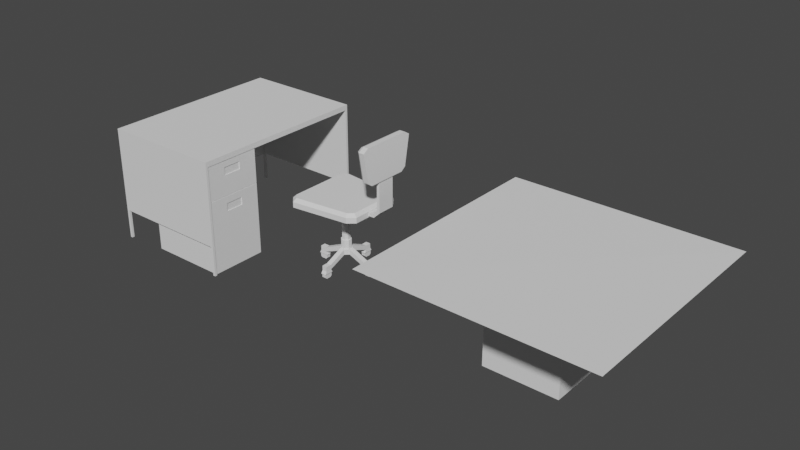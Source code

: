 # Source: DeskAndChair_1.blend  (saved by Blender 2.82.7; exported with 4.5.12 LTS)
import bpy
from mathutils import Matrix  # noqa: F401  (used for matrix-valued properties, if any)

bpy.ops.wm.read_factory_settings(use_empty=True)
scene = bpy.context.scene
scene.name = 'Scene'

# ---- collections
col_collection = bpy.data.collections.new('Collection'); scene.collection.children.link(col_collection)

# ---- world
world_world = bpy.data.worlds.new('World'); scene.world = world_world
world_world.use_nodes = True; world_world.node_tree.nodes.clear()
_N = world_world.node_tree.nodes; _L = world_world.node_tree.links
n0 = _N.new('ShaderNodeOutputWorld'); n0.name = 'World Output'; n0.location = (300, 300)
n1 = _N.new('ShaderNodeBackground'); n1.name = 'Background'; n1.location = (10, 300)
n1.inputs[0].default_value = (0.05088, 0.05088, 0.05088, 1.0)
_L.new(n1.outputs[0], n0.inputs[0])
n0.is_active_output = True
world_world.color = (0.05088, 0.05088, 0.05088)
world_world.use_sun_shadow = False
world_world.sun_shadow_jitter_overblur = 0.0

# ---- meshes
me_cube_001 = bpy.data.meshes.new('Cube.001')
me_cube_001.from_pydata([(-0.1017, -0.5102, 0.6207), (-0.1017, -0.19, 0.6207), (0.347, -0.4011, 0.5822), (0.347, -0.299, 0.5822), (0.3435, -0.1925, 0.421), (-0.1017, -0.5102, 0.4226), (-0.1017, -0.19, 0.4226), (0.347, -0.299, 0.538), (0.347, -0.4011, 0.538), (0.347, -0.19, 0.6207), (0.347, -0.5102, 0.6207), (0.347, -0.19, 0.4226), (0.347, -0.5102, 0.4226), (0.3431, -0.3004, 0.5816), (0.3431, -0.3997, 0.5816), (0.3431, -0.3004, 0.5386), (0.3431, -0.3997, 0.5386), (-0.1017, -0.19, 0.004874), (-0.1017, -0.5102, 0.004874), (0.347, -0.299, 0.3348), (0.347, -0.4011, 0.3348), (-0.09814, -0.5076, 0.421), (0.3435, -0.5076, 0.421), (-0.09814, -0.1925, 0.421), (-0.1017, -0.19, 0.4193), (-0.1017, -0.5102, 0.4193), (0.347, -0.4011, 0.379), (0.347, -0.299, 0.379), (0.347, -0.5102, 0.004874), (0.347, -0.19, 0.004874), (0.347, -0.5102, 0.4193), (0.347, -0.19, 0.4193), (0.3431, -0.3997, 0.3354), (0.3431, -0.3004, 0.3354), (0.3431, -0.3997, 0.3784), (0.3431, -0.3004, 0.3784), (-0.3365, -0.5103, 0.6208), (0.3502, -0.5103, 0.6208), (-0.3366, -0.5104, 0.6508), (0.3502, -0.5104, 0.6508), (-0.3502, -0.524, 0.6208), (0.3502, -0.524, 0.6208), (-0.3502, -0.524, 0.6508), (0.3502, -0.524, 0.6508), (-0.3502, -0.524, 0.1692), (0.3502, -0.524, 0.1692), (-0.3365, -0.5103, 0.1692), (0.3502, -0.5103, 0.1692), (0.3362, -0.524, 0.6208), (0.3362, -0.524, 0.6508), (0.3364, -0.5103, 0.6208), (0.3364, -0.5104, 0.6508), (0.3362, -0.524, 0.1692), (0.3364, -0.5103, 0.1692), (-0.3365, -0.524, 0.1692), (-0.3365, -0.524, 0.6208), (-0.3365, -0.524, 0.6508), (-0.3502, -0.5103, 0.1692), (-0.3502, -0.5103, 0.6508), (-0.3502, -0.5103, 0.6208), (-0.3502, -0.5103, -9.96e-05), (-0.3502, -0.524, -9.96e-05), (0.3362, -0.524, -9.96e-05), (0.3502, -0.524, -9.96e-05), (0.3364, -0.5103, -9.96e-05), (0.3502, -0.5103, -9.96e-05), (-0.3365, -0.524, -9.96e-05), (-0.3365, -0.5103, -9.96e-05), (-0.3365, 0.5103, 0.6208), (0.3502, 0.5103, 0.6208), (-0.3366, 0.5104, 0.6508), (0.3502, 0.5104, 0.6508), (-0.3502, 0.524, 0.6208), (0.3502, 0.524, 0.6208), (-0.3502, 0.524, 0.6508), (0.3502, 0.524, 0.6508), (-0.3502, 0.524, 0.1692), (0.3502, 0.524, 0.1692), (-0.3365, 0.5103, 0.1692), (0.3502, 0.5103, 0.1692), (0.3362, 0.524, 0.6208), (0.3362, 0.524, 0.6508), (0.3364, 0.5103, 0.6208), (0.3364, 0.5104, 0.6508), (0.3362, 0.524, 0.1692), (0.3364, 0.5103, 0.1692), (-0.3365, 0.524, 0.1692), (-0.3365, 0.524, 0.6208), (-0.3365, 0.524, 0.6508), (-0.3502, 0.5103, 0.1692), (-0.3502, 0.5103, 0.6508), (-0.3502, 0.5103, 0.6208), (-0.3502, 0.5103, -9.96e-05), (-0.3502, 0.524, -9.96e-05), (0.3362, 0.524, -9.96e-05), (0.3502, 0.524, -9.96e-05), (0.3364, 0.5103, -9.96e-05), (0.3502, 0.5103, -9.96e-05), (-0.3365, 0.524, -9.96e-05), (-0.3365, 0.5103, -9.96e-05)], [], [(5, 6, 23, 21), (9, 1, 0, 10), (8, 7, 15, 16), (6, 1, 9, 11), (5, 0, 1, 6), (12, 10, 0, 5), (6, 11, 4, 23), (11, 12, 22, 4), (12, 5, 21, 22), (2, 3, 9, 10), (7, 8, 12, 11), (8, 2, 10, 12), (3, 7, 11, 9), (15, 13, 14, 16), (2, 8, 16, 14), (3, 2, 14, 13), (7, 3, 13, 15), (24, 25, 21, 23), (28, 18, 17, 29), (27, 26, 34, 35), (25, 18, 28, 30), (24, 17, 18, 25), (31, 29, 17, 24), (25, 30, 22, 21), (30, 31, 4, 22), (31, 24, 23, 4), (19, 20, 28, 29), (26, 27, 31, 30), (27, 19, 29, 31), (20, 26, 30, 28), (34, 32, 33, 35), (19, 27, 35, 33), (20, 19, 33, 32), (26, 20, 32, 34), (83, 51, 39, 71), (48, 41, 43, 49), (37, 41, 45, 47), (40, 59, 57, 44), (51, 38, 56, 49), (39, 43, 41, 37), (58, 90, 91, 59), (53, 47, 65, 64), (48, 55, 54, 52), (57, 89, 78, 46), (50, 37, 47, 53), (36, 50, 53, 46), (41, 48, 52, 45), (46, 53, 52, 54), (39, 51, 49, 43), (40, 55, 56, 42), (54, 55, 40, 44), (56, 55, 48, 49), (52, 53, 64, 62), (38, 58, 42, 56), (58, 59, 40, 42), (89, 57, 59, 91), (68, 82, 50, 36), (70, 38, 51, 83), (46, 78, 68, 36), (37, 69, 71, 39), (90, 58, 38, 70), (64, 65, 63, 62), (60, 67, 66, 61), (45, 52, 62, 63), (46, 54, 66, 67), (57, 46, 67, 60), (47, 45, 63, 65), (44, 57, 60, 61), (54, 44, 61, 66), (80, 81, 75, 73), (69, 79, 77, 73), (72, 76, 89, 91), (83, 81, 88, 70), (71, 69, 73, 75), (85, 96, 97, 79), (80, 84, 86, 87), (82, 85, 79, 69), (68, 78, 85, 82), (73, 77, 84, 80), (78, 86, 84, 85), (71, 75, 81, 83), (72, 74, 88, 87), (86, 76, 72, 87), (88, 81, 80, 87), (84, 94, 96, 85), (70, 88, 74, 90), (90, 74, 72, 91), (96, 94, 95, 97), (92, 93, 98, 99), (77, 95, 94, 84), (78, 99, 98, 86), (89, 92, 99, 78), (79, 97, 95, 77), (76, 93, 92, 89), (86, 98, 93, 76), (69, 37, 50, 82)])
_uv = me_cube_001.uv_layers.new(name='UVMap')
_uv.uv.foreach_set('vector', [0.1178, 0.9357, 0.001741, 0.9357, 0.002667, 0.9344, 0.1169, 0.9344, 0.1213, 0.9357, 0.1213, 0.7733, 0.2374, 0.7733, 0.2374, 0.9357, 0.2593, 0.3911, 0.2593, 0.428, 0.2579, 0.4275, 0.2579, 0.3916, 0.2415, 0.7223, 0.1697, 0.7223, 0.1697, 0.5601, 0.2415, 0.5601, 0.9885, 0.629, 0.9167, 0.629, 0.9167, 0.5131, 0.9885, 0.5131, 0.2415, 0.5552, 0.1697, 0.5552, 0.1697, 0.393, 0.2415, 0.393, 0.001741, 0.9357, 0.001741, 0.7733, 0.002667, 0.7746, 0.002667, 0.9344, 0.001741, 0.7733, 0.1178, 0.7733, 0.1169, 0.7746, 0.002667, 0.7746, 0.1178, 0.7733, 0.1178, 0.9357, 0.1169, 0.9344, 0.1169, 0.7746, 0.9306, 0.6719, 0.9306, 0.7089, 0.9167, 0.7483, 0.9167, 0.6325, 0.9467, 0.7089, 0.9467, 0.6719, 0.9885, 0.6325, 0.9885, 0.7483, 0.9467, 0.6719, 0.9306, 0.6719, 0.9167, 0.6325, 0.9885, 0.6325, 0.9306, 0.7089, 0.9467, 0.7089, 0.9885, 0.7483, 0.9167, 0.7483, 0.2584, 0.6777, 0.2428, 0.6777, 0.2428, 0.6418, 0.2584, 0.6418, 0.2608, 0.4834, 0.2608, 0.4994, 0.2594, 0.4991, 0.2594, 0.4836, 0.2594, 0.4661, 0.2594, 0.4292, 0.2608, 0.4297, 0.2608, 0.4656, 0.2608, 0.4669, 0.2608, 0.4829, 0.2594, 0.4827, 0.2594, 0.4671, 0.3604, 0.7733, 0.4765, 0.7733, 0.4756, 0.7746, 0.3613, 0.7746, 0.3569, 0.7733, 0.3569, 0.9357, 0.2409, 0.9357, 0.2409, 0.7733, 0.2579, 0.4661, 0.2579, 0.4292, 0.2593, 0.4297, 0.2593, 0.4656, 0.9134, 0.8431, 0.7631, 0.8431, 0.7631, 0.6809, 0.9134, 0.6809, 0.8787, 0.8478, 0.8787, 0.9978, 0.7626, 0.9978, 0.7626, 0.8478, 0.7631, 0.5138, 0.9134, 0.5138, 0.9134, 0.676, 0.7631, 0.676, 0.4765, 0.7733, 0.4765, 0.9357, 0.4756, 0.9344, 0.4756, 0.7746, 0.4765, 0.9357, 0.3604, 0.9357, 0.3613, 0.9344, 0.4756, 0.9344, 0.3604, 0.9357, 0.3604, 0.7733, 0.3613, 0.7746, 0.3613, 0.9344, 0.9587, 0.9672, 0.9217, 0.9672, 0.8822, 0.8478, 0.9983, 0.8478, 0.9217, 0.9832, 0.9587, 0.9832, 0.9983, 0.9978, 0.8822, 0.9978, 0.9587, 0.9832, 0.9587, 0.9672, 0.9983, 0.8478, 0.9983, 0.9978, 0.9217, 0.9672, 0.9217, 0.9832, 0.8822, 0.9978, 0.8822, 0.8478, 0.2428, 0.6788, 0.2584, 0.6788, 0.2584, 0.7147, 0.2428, 0.7147, 0.5162, 0.3806, 0.5162, 0.3966, 0.5147, 0.3964, 0.5147, 0.3808, 0.2608, 0.3911, 0.2608, 0.428, 0.2594, 0.4275, 0.2594, 0.3916, 0.5162, 0.3971, 0.5162, 0.4131, 0.5147, 0.4128, 0.5147, 0.3973, 0.008795, 0.01059, 0.008795, 0.3799, 0.003808, 0.3799, 0.003808, 0.01059, 0.7465, 0.3994, 0.7465, 0.3943, 0.7573, 0.3943, 0.7573, 0.3994, 0.5322, 0.01063, 0.5322, 0.005688, 0.696, 0.005687, 0.696, 0.01063, 0.2759, 0.7652, 0.2759, 0.7603, 0.4396, 0.7603, 0.4396, 0.7652, 0.008795, 0.3799, 0.2527, 0.3799, 0.2527, 0.3849, 0.008893, 0.3849, 0.5214, 0.01059, 0.5214, 0.005688, 0.5322, 0.005688, 0.5322, 0.01063, 0.265, 0.7603, 0.265, 0.391, 0.2759, 0.391, 0.2759, 0.7603, 0.8256, 0.5027, 0.8256, 0.5077, 0.7643, 0.5077, 0.7643, 0.5027, 0.7465, 0.3994, 0.7465, 0.6426, 0.5827, 0.6426, 0.5827, 0.3994, 0.5095, 0.3859, 0.5095, 0.7552, 0.5046, 0.7552, 0.5046, 0.3859, 0.9894, 0.5027, 0.9894, 0.5077, 0.8256, 0.5077, 0.8256, 0.5027, 0.9894, 0.2594, 0.9894, 0.5027, 0.8256, 0.5027, 0.8256, 0.2594, 0.7465, 0.3943, 0.7465, 0.3994, 0.5827, 0.3994, 0.5827, 0.3943, 0.5097, 0.6274, 0.5097, 0.384, 0.5146, 0.3841, 0.5146, 0.6274, 0.003808, 0.3799, 0.008795, 0.3799, 0.008893, 0.3849, 0.003808, 0.3849, 0.7465, 0.6475, 0.7465, 0.6426, 0.7573, 0.6426, 0.7573, 0.6475, 0.5827, 0.6426, 0.7465, 0.6426, 0.7465, 0.6475, 0.5827, 0.6475, 0.7573, 0.6426, 0.7465, 0.6426, 0.7465, 0.3994, 0.7573, 0.3994, 0.2527, 0.5158, 0.2478, 0.5158, 0.2478, 0.4545, 0.2527, 0.4545, 0.2527, 0.3799, 0.2577, 0.3799, 0.2577, 0.3849, 0.2527, 0.3849, 0.265, 0.7603, 0.2759, 0.7603, 0.2759, 0.7652, 0.265, 0.7652, 0.4396, 0.391, 0.4396, 0.7603, 0.2759, 0.7603, 0.2759, 0.391, 0.5141, 0.3748, 0.2702, 0.3748, 0.2702, 0.005539, 0.5141, 0.005539, 0.2527, 0.01059, 0.2527, 0.3799, 0.008795, 0.3799, 0.008795, 0.01059, 0.002456, 0.7654, 0.002456, 0.3961, 0.1662, 0.3961, 0.1662, 0.7654, 0.5322, 0.01063, 0.5322, 0.3799, 0.5214, 0.3799, 0.5214, 0.01059, 0.2577, 0.01063, 0.2577, 0.3799, 0.2527, 0.3799, 0.2527, 0.01059, 0.2578, 0.58, 0.2578, 0.5849, 0.2529, 0.5849, 0.2529, 0.5799, 0.2529, 0.59, 0.2529, 0.5851, 0.2578, 0.5851, 0.2578, 0.59, 0.5827, 0.3943, 0.5827, 0.3994, 0.5214, 0.3994, 0.5214, 0.3943, 0.2529, 0.3915, 0.2578, 0.3915, 0.2578, 0.4527, 0.2529, 0.4527, 0.2529, 0.5176, 0.2578, 0.5176, 0.2578, 0.5789, 0.2529, 0.5789, 0.696, 0.01063, 0.696, 0.005687, 0.7573, 0.005687, 0.7573, 0.01063, 0.4396, 0.7652, 0.4396, 0.7603, 0.501, 0.7603, 0.501, 0.7652, 0.5827, 0.6426, 0.5827, 0.6475, 0.5214, 0.6475, 0.5214, 0.6426, 0.5322, 0.6602, 0.5214, 0.6602, 0.5214, 0.6551, 0.5322, 0.6551, 0.5322, 0.3799, 0.696, 0.3799, 0.696, 0.3849, 0.5322, 0.3849, 0.2759, 0.386, 0.4396, 0.386, 0.4396, 0.391, 0.2759, 0.391, 0.008795, 0.01059, 0.008893, 0.005687, 0.2527, 0.005687, 0.2527, 0.01059, 0.5214, 0.3799, 0.5322, 0.3799, 0.5322, 0.3849, 0.5214, 0.3849, 0.8256, 0.008697, 0.7643, 0.008697, 0.7643, 0.003724, 0.8256, 0.003724, 0.5322, 0.6602, 0.696, 0.6602, 0.696, 0.9034, 0.5322, 0.9034, 0.9894, 0.008697, 0.8256, 0.008697, 0.8256, 0.003724, 0.9894, 0.003724, 0.9894, 0.252, 0.8256, 0.252, 0.8256, 0.008697, 0.9894, 0.008697, 0.5322, 0.6551, 0.696, 0.6551, 0.696, 0.6602, 0.5322, 0.6602, 0.2427, 0.3942, 0.2476, 0.3942, 0.2476, 0.6375, 0.2427, 0.6376, 0.003808, 0.01059, 0.003808, 0.005687, 0.008893, 0.005687, 0.008795, 0.01059, 0.5322, 0.9083, 0.5214, 0.9083, 0.5214, 0.9034, 0.5322, 0.9034, 0.696, 0.9034, 0.696, 0.9083, 0.5322, 0.9083, 0.5322, 0.9034, 0.5214, 0.9034, 0.5214, 0.6602, 0.5322, 0.6602, 0.5322, 0.9034, 0.2529, 0.5158, 0.2529, 0.4545, 0.2578, 0.4545, 0.2578, 0.5158, 0.2527, 0.01059, 0.2527, 0.005687, 0.2577, 0.005687, 0.2577, 0.01063, 0.265, 0.391, 0.265, 0.386, 0.2759, 0.386, 0.2759, 0.391, 0.2478, 0.58, 0.2527, 0.5799, 0.2527, 0.5849, 0.2478, 0.5849, 0.2527, 0.5851, 0.2527, 0.59, 0.2478, 0.59, 0.2478, 0.5851, 0.696, 0.6551, 0.7573, 0.6551, 0.7573, 0.6602, 0.696, 0.6602, 0.2527, 0.3915, 0.2527, 0.4527, 0.2478, 0.4527, 0.2478, 0.3915, 0.2478, 0.5789, 0.2478, 0.5176, 0.2527, 0.5176, 0.2527, 0.5789, 0.696, 0.3799, 0.7573, 0.3799, 0.7573, 0.3849, 0.696, 0.3849, 0.4396, 0.386, 0.501, 0.386, 0.501, 0.391, 0.4396, 0.391, 0.696, 0.9034, 0.7573, 0.9034, 0.7573, 0.9083, 0.696, 0.9083, 0.2652, 0.3748, 0.2652, 0.005539, 0.2702, 0.005539, 0.2702, 0.3748])
me_cube_001.use_remesh_fix_poles = True
me_cube_001.use_remesh_preserve_attributes = False
me_cube_001.use_mirror_vertex_groups = False
me_cube_001.update()
me_cube_002 = bpy.data.meshes.new('Cube.002')
me_cube_002.from_pydata([(-0.1651, -0.2155, 0.3783), (-0.205, -0.1735, 0.3783), (-0.205, 0.1735, 0.3783), (-0.1651, 0.2155, 0.3783), (0.1651, 0.1775, 0.3783), (0.205, 0.143, 0.3783), (0.205, -0.143, 0.3783), (0.1651, -0.1775, 0.3783), (-0.1865, -0.1655, 0.4274), (-0.205, -0.1735, 0.4089), (-0.1575, -0.1961, 0.4274), (-0.1651, -0.2155, 0.4089), (-0.1575, 0.1961, 0.4274), (-0.1651, 0.2155, 0.4089), (-0.1865, 0.1655, 0.4274), (-0.205, 0.1735, 0.4089), (0.1575, -0.1615, 0.4274), (0.1651, -0.1775, 0.4089), (0.1865, -0.1364, 0.4274), (0.1865, 0.1364, 0.4274), (0.205, 0.05052, 0.4012), (0.1575, 0.1615, 0.4274), (0.1651, 0.1775, 0.4089), (0.205, -0.05052, 0.4012), (0.2383, -0.05052, 0.3847), (0.2318, -0.05052, 0.4012), (0.2383, 0.05052, 0.3847), (0.2318, 0.05052, 0.4012), (0.2607, -0.05052, 0.4284), (0.2772, 0.05052, 0.4213), (0.2607, 0.05052, 0.4284), (0.2772, -0.05052, 0.4213), (0.2772, -0.05052, 0.5961), (0.2772, 0.05052, 0.5961), (0.2607, -0.05052, 0.5961), (0.2607, 0.05052, 0.5961), (0.205, -0.143, 0.4089), (0.205, -0.05052, 0.3847), (0.205, 0.143, 0.4089), (0.205, 0.05052, 0.3847), (0.2837, 0.1699, 0.7835), (0.2837, 0.1368, 0.8037), (0.2837, -0.1368, 0.8037), (0.2837, -0.1699, 0.7835), (0.2837, -0.1399, 0.6163), (0.2837, -0.1127, 0.5961), (0.2837, 0.1127, 0.5961), (0.2837, 0.1399, 0.6163), (0.2346, 0.1305, 0.7943), (0.253, 0.1368, 0.8037), (0.2346, 0.1546, 0.7796), (0.253, 0.1699, 0.7835), (0.2346, -0.1546, 0.7796), (0.253, -0.1699, 0.7835), (0.2346, -0.1305, 0.7943), (0.253, -0.1368, 0.8037), (0.2346, 0.1273, 0.6202), (0.253, 0.1399, 0.6163), (0.2346, 0.1075, 0.6055), (0.2346, -0.1075, 0.6055), (0.2346, -0.1273, 0.6202), (0.253, -0.1399, 0.6163), (0.253, 0.1127, 0.5961), (0.253, -0.1127, 0.5961), (0.02164, -0.008914, 0.1683), (0.008914, -0.02164, 0.1683), (0.008914, 0.02164, 0.1683), (0.02164, 0.008914, 0.1683), (-0.02164, 0.008914, 0.1683), (-0.008914, 0.02164, 0.1683), (-0.02164, -0.008914, 0.1683), (-0.008914, -0.02164, 0.1683), (-0.008914, -0.02164, 0.118), (-0.02164, -0.008914, 0.118), (-0.02164, -0.008914, 0.3781), (-0.008914, -0.02164, 0.3781), (-0.02164, 0.008914, 0.118), (-0.008914, 0.02164, 0.118), (-0.008914, 0.02164, 0.3781), (-0.02164, 0.008914, 0.3781), (0.02164, -0.008914, 0.118), (0.008914, -0.02164, 0.118), (0.008914, -0.02164, 0.3781), (0.02164, -0.008914, 0.3781), (0.008914, 0.02164, 0.118), (0.02164, 0.008914, 0.118), (0.02164, 0.008914, 0.3781), (0.008914, 0.02164, 0.3781), (-0.0113, -0.02743, 0.1683), (-0.02743, -0.0113, 0.1683), (-0.0113, 0.02743, 0.1683), (-0.02743, 0.0113, 0.1683), (0.0113, -0.02743, 0.1683), (0.02743, -0.0113, 0.1683), (0.0113, 0.02743, 0.118), (0.0113, 0.02743, 0.1683), (-0.0113, -0.02743, 0.118), (-0.02743, 0.0113, 0.118), (0.02743, 0.0113, 0.1683), (0.02743, -0.0113, 0.118), (-0.02743, -0.0113, 0.118), (-0.0113, 0.02743, 0.118), (0.02743, 0.0113, 0.118), (0.0113, -0.02743, 0.118), (0.01397, 0.03392, 0.118), (0.01397, 0.03392, 0.08826), (-0.02675, -0.01102, 0.08826), (-0.02675, -0.01102, 0.118), (-0.01102, -0.02675, 0.118), (-0.01102, -0.02675, 0.08826), (-0.03392, 0.01397, 0.118), (-0.03392, 0.01397, 0.08826), (-0.01102, 0.02675, 0.118), (-0.02675, 0.01102, 0.118), (0.01102, -0.02675, 0.08826), (0.01102, -0.02675, 0.118), (0.02675, 0.01102, 0.118), (0.01102, 0.02675, 0.118), (0.02675, -0.01102, 0.118), (0.02675, -0.01102, 0.08826), (-0.03392, -0.01397, 0.118), (-0.01397, -0.03392, 0.118), (-0.01397, 0.03392, 0.118), (0.03392, 0.01397, 0.118), (0.01397, -0.03392, 0.118), (0.03392, -0.01397, 0.118), (-0.01397, -0.03392, 0.08826), (-0.03392, -0.01397, 0.08826), (-0.01102, 0.02675, 0.08826), (-0.01397, 0.03392, 0.08826), (-0.02675, 0.01102, 0.08826), (0.01397, -0.03392, 0.08826), (0.02675, 0.01102, 0.08826), (0.01102, 0.02675, 0.08826), (0.03392, -0.01397, 0.08826), (0.03392, 0.01397, 0.08826), (0.01397, 0.1381, 0.0718), (0.01397, 0.1381, 0.04579), (-0.1381, 0.01397, 0.0718), (-0.1381, 0.01397, 0.04579), (-0.1381, -0.01397, 0.0718), (-0.01397, 0.1381, 0.0718), (0.1381, 0.01397, 0.0718), (0.1381, -0.01397, 0.0718), (0.01397, -0.1381, 0.0718), (-0.01397, -0.1381, 0.0718), (-0.01397, -0.1381, 0.04579), (-0.1381, -0.01397, 0.04579), (-0.01397, 0.1381, 0.04579), (0.1381, 0.01397, 0.04579), (0.1381, -0.01397, 0.04579), (0.01397, -0.1381, 0.04579), (0.01397, 0.1722, 0.0718), (0.01397, 0.1722, 0.04579), (-0.1722, 0.01397, 0.0718), (-0.1722, 0.01397, 0.04579), (-0.1722, -0.01397, 0.0718), (-0.01397, 0.1722, 0.0718), (0.1722, 0.01397, 0.0718), (0.1722, -0.01397, 0.0718), (0.01397, -0.1722, 0.0718), (-0.01397, -0.1722, 0.0718), (-0.01397, -0.1722, 0.04579), (-0.1722, -0.01397, 0.04579), (-0.01397, 0.1722, 0.04579), (0.1722, 0.01397, 0.04579), (0.1722, -0.01397, 0.04579), (0.01397, -0.1722, 0.04579), (-0.1329, -0.01178, 0.02911), (-0.1329, 0.01178, 0.02911), (-0.01178, 0.1329, 0.02911), (0.01178, 0.1329, 0.02911), (0.1329, 0.01178, 0.02911), (0.1329, -0.01178, 0.02911), (0.01178, -0.1329, 0.02911), (-0.01178, -0.1329, 0.02911), (-0.1774, -0.01178, 0.02911), (-0.1774, 0.01178, 0.02911), (-0.01178, 0.1774, 0.02911), (0.01178, 0.1774, 0.02911), (0.1774, 0.01178, 0.02911), (0.1774, -0.01178, 0.02911), (0.01178, -0.1774, 0.02911), (-0.01178, -0.1774, 0.02911), (-0.1286, -0.01515, 0.02911), (-0.1286, 0.01515, 0.02911), (-0.01515, 0.1286, 0.02911), (0.01515, 0.1286, 0.02911), (0.1286, 0.01515, 0.02911), (0.1286, -0.01515, 0.02911), (0.01515, -0.1286, 0.02911), (-0.01515, -0.1286, 0.02911), (-0.1816, -0.01515, 0.02911), (-0.1816, 0.01515, 0.02911), (-0.01515, 0.1816, 0.02911), (0.01515, 0.1816, 0.02911), (0.1816, 0.01515, 0.02911), (0.1816, -0.01515, 0.02911), (0.01515, -0.1816, 0.02911), (-0.01515, -0.1816, 0.02911), (-0.141, -0.01178, 0.0009271), (-0.1329, -0.01178, 0.009074), (-0.1329, 0.01178, 0.009074), (-0.141, 0.01178, 0.0009271), (-0.01178, 0.141, 0.0009271), (-0.01178, 0.1329, 0.009074), (0.01178, 0.1329, 0.009074), (0.01178, 0.141, 0.0009271), (0.141, 0.01178, 0.0009271), (0.1329, 0.01178, 0.009074), (0.1329, -0.01178, 0.009074), (0.141, -0.01178, 0.0009271), (0.01178, -0.141, 0.0009271), (0.01178, -0.1329, 0.009074), (-0.01178, -0.1329, 0.009074), (-0.01178, -0.141, 0.0009271), (-0.1774, -0.01178, 0.009074), (-0.1692, -0.01178, 0.0009271), (-0.1692, 0.01178, 0.0009271), (-0.1774, 0.01178, 0.009074), (-0.01178, 0.1774, 0.009074), (-0.01178, 0.1692, 0.0009271), (0.01178, 0.1692, 0.0009271), (0.01178, 0.1774, 0.009074), (0.1774, 0.01178, 0.009074), (0.1692, 0.01178, 0.0009271), (0.1692, -0.01178, 0.0009271), (0.1774, -0.01178, 0.009074), (0.01178, -0.1774, 0.009074), (0.01178, -0.1692, 0.0009271), (-0.01178, -0.1692, 0.0009271), (-0.01178, -0.1774, 0.009074)], [], [(7, 17, 11, 0), (38, 5, 4, 22), (19, 21, 12, 14, 8, 10, 16, 18), (17, 7, 6, 36), (1, 9, 15, 2), (3, 13, 22, 4), (30, 28, 34, 35), (13, 3, 2, 15), (10, 8, 9, 11), (14, 12, 13, 15), (21, 19, 38, 22), (18, 16, 17, 36), (16, 10, 11, 17), (8, 14, 15, 9), (39, 20, 23, 37), (22, 13, 12, 21), (0, 11, 9, 1), (39, 20, 27, 26), (24, 25, 23, 37), (25, 24, 31, 28), (39, 26, 24, 37), (26, 27, 30, 29), (27, 25, 28, 30), (27, 20, 23, 25), (36, 38, 19, 18), (24, 26, 29, 31), (28, 31, 32, 34), (31, 29, 33, 32), (29, 30, 35, 33), (37, 23, 36, 6), (20, 39, 5, 38), (39, 37, 6, 5), (23, 20, 38, 36), (47, 57, 51, 40), (63, 45, 44, 61), (59, 60, 52, 54, 48, 50, 56, 58), (57, 47, 46, 62), (41, 49, 55, 42), (43, 53, 61, 44), (53, 43, 42, 55), (50, 48, 49, 51), (54, 52, 53, 55), (60, 59, 63, 61), (58, 56, 57, 62), (56, 50, 51, 57), (48, 54, 55, 49), (61, 53, 52, 60), (40, 51, 49, 41), (62, 63, 59, 58), (33, 35, 62, 46), (34, 32, 45, 63), (32, 33, 46, 45), (35, 34, 63, 62), (40, 41, 42, 43, 44, 45, 46, 47), (1, 2, 3, 4, 5, 6, 7, 0), (65, 82, 75, 71), (67, 86, 83, 64), (82, 65, 64, 83), (73, 76, 77, 84, 85, 80, 81, 72), (70, 74, 79, 68), (69, 78, 87, 66), (71, 75, 74, 70), (71, 70, 89, 88), (70, 68, 91, 89), (86, 67, 66, 87), (78, 69, 68, 79), (69, 66, 95, 90), (90, 101, 97, 91), (98, 102, 94, 95), (92, 103, 99, 93), (96, 88, 89, 100), (101, 90, 95, 94), (100, 89, 91, 97), (102, 98, 93, 99), (103, 92, 88, 96), (67, 64, 93, 98), (68, 69, 90, 91), (65, 71, 88, 92), (64, 65, 92, 93), (66, 67, 98, 95), (99, 103, 124, 125), (77, 76, 113, 112), (72, 81, 115, 108), (94, 102, 123, 104), (80, 85, 116, 118), (85, 84, 117, 116), (103, 96, 121, 124), (84, 77, 112, 117), (97, 101, 122, 110), (102, 99, 125, 123), (76, 73, 107, 113), (101, 94, 104, 122), (73, 72, 108, 107), (100, 97, 110, 120), (81, 80, 118, 115), (96, 100, 120, 121), (110, 122, 129, 111), (105, 129, 148, 137), (113, 107, 106, 130), (125, 134, 150, 143), (107, 108, 109, 106), (123, 125, 143, 142), (115, 118, 119, 114), (121, 120, 127, 126), (132, 133, 105, 135), (133, 128, 129, 105), (130, 106, 127, 111), (106, 109, 126, 127), (114, 119, 134, 131), (119, 132, 135, 134), (109, 114, 131, 126), (128, 130, 111, 129), (117, 112, 128, 133), (111, 127, 147, 139), (116, 117, 133, 132), (118, 116, 132, 119), (104, 123, 135, 105), (108, 115, 114, 109), (112, 113, 130, 128), (125, 124, 131, 134), (140, 138, 154, 156), (150, 149, 188, 189), (138, 139, 155, 154), (149, 165, 196, 188), (124, 121, 145, 144), (135, 123, 142, 149), (134, 135, 149, 150), (121, 126, 146, 145), (104, 105, 137, 136), (126, 131, 151, 146), (127, 120, 140, 147), (131, 124, 144, 151), (120, 110, 138, 140), (129, 122, 141, 148), (110, 111, 139, 138), (122, 104, 136, 141), (158, 159, 166, 165), (157, 152, 153, 164), (156, 154, 155, 163), (160, 161, 162, 167), (137, 148, 186, 187), (141, 136, 152, 157), (139, 147, 184, 185), (142, 143, 159, 158), (148, 141, 157, 164), (144, 145, 161, 160), (143, 150, 166, 159), (145, 146, 162, 161), (149, 142, 158, 165), (147, 140, 156, 163), (136, 137, 153, 152), (151, 144, 160, 167), (171, 170, 205, 206), (181, 173, 210, 211, 226, 227), (207, 204, 221, 222), (179, 171, 206, 207, 222, 223), (163, 155, 193, 192), (166, 150, 189, 197), (146, 151, 190, 191), (147, 163, 192, 184), (164, 153, 195, 194), (155, 139, 185, 193), (165, 166, 197, 196), (167, 162, 199, 198), (151, 167, 198, 190), (148, 164, 194, 186), (162, 146, 191, 199), (153, 137, 187, 195), (168, 169, 185, 184), (170, 171, 187, 186), (172, 173, 189, 188), (174, 175, 191, 190), (177, 176, 192, 193), (179, 178, 194, 195), (181, 180, 196, 197), (183, 182, 198, 199), (176, 168, 184, 192), (169, 177, 193, 185), (178, 170, 186, 194), (171, 179, 195, 187), (180, 172, 188, 196), (173, 181, 197, 189), (182, 174, 190, 198), (175, 183, 199, 191), (170, 178, 220, 221, 204, 205), (168, 176, 216, 217, 200, 201), (172, 180, 224, 225, 208, 209), (174, 182, 228, 229, 212, 213), (215, 212, 229, 230), (211, 208, 225, 226), (178, 179, 223, 220), (173, 172, 209, 210), (180, 181, 227, 224), (175, 174, 213, 214), (182, 183, 231, 228), (183, 175, 214, 215, 230, 231), (203, 200, 217, 218), (176, 177, 219, 216), (177, 169, 202, 203, 218, 219), (200, 203, 202, 201), (204, 207, 206, 205), (208, 211, 210, 209), (212, 215, 214, 213), (216, 219, 218, 217), (220, 223, 222, 221), (224, 227, 226, 225), (228, 231, 230, 229), (169, 168, 201, 202)])
_uv = me_cube_002.uv_layers.new(name='UVMap')
_uv.uv.foreach_set('vector', [0.9429, 0.3176, 0.9139, 0.3178, 0.9139, 0.005394, 0.9429, 0.005256, 0.8822, 0.4249, 0.9111, 0.425, 0.9124, 0.4629, 0.8834, 0.4628, 0.422, 0.08091, 0.4495, 0.0571, 0.7471, 0.02445, 0.7745, 0.05335, 0.7745, 0.3663, 0.7471, 0.3952, 0.4495, 0.3625, 0.422, 0.3387, 0.9139, 0.3178, 0.9429, 0.3176, 0.9417, 0.3555, 0.9127, 0.3557, 0.7988, 0.04576, 0.8277, 0.04576, 0.8277, 0.3739, 0.7988, 0.3739, 0.9124, 0.7753, 0.8834, 0.7751, 0.8834, 0.4628, 0.9124, 0.4629, 0.496, 0.8366, 0.4005, 0.8366, 0.4005, 0.6783, 0.496, 0.6783, 0.83, 0.4135, 0.801, 0.4135, 0.7988, 0.3739, 0.8277, 0.3739, 0.7471, 0.3952, 0.7745, 0.3663, 0.7922, 0.3739, 0.7545, 0.4135, 0.7745, 0.05335, 0.7471, 0.02445, 0.7545, 0.006111, 0.7922, 0.04576, 0.4495, 0.0571, 0.422, 0.08091, 0.4049, 0.07465, 0.4426, 0.04199, 0.422, 0.3387, 0.4495, 0.3625, 0.4426, 0.3776, 0.4049, 0.345, 0.8958, 0.3107, 0.8958, 0.01281, 0.9139, 0.005394, 0.9139, 0.3178, 0.8462, 0.05335, 0.8462, 0.3663, 0.8277, 0.3739, 0.8277, 0.04576, 0.7955, 0.816, 0.7799, 0.816, 0.7799, 0.7204, 0.7955, 0.7204, 0.8834, 0.4628, 0.8834, 0.7751, 0.8652, 0.7677, 0.8653, 0.4698, 0.801, 0.006111, 0.83, 0.006111, 0.8277, 0.04576, 0.7988, 0.04576, 0.8592, 0.6321, 0.8635, 0.6471, 0.8391, 0.6541, 0.829, 0.6408, 0.5241, 0.8812, 0.5343, 0.8679, 0.5586, 0.8749, 0.5544, 0.8899, 0.5343, 0.8679, 0.5241, 0.8812, 0.4983, 0.8378, 0.5151, 0.8357, 0.06889, 0.9362, 0.03745, 0.9362, 0.03745, 0.8407, 0.06889, 0.8407, 0.829, 0.6408, 0.8391, 0.6541, 0.82, 0.6863, 0.8032, 0.6842, 0.09838, 0.8407, 0.09838, 0.9362, 0.07071, 0.9362, 0.07071, 0.8407, 0.09838, 0.8407, 0.1237, 0.8407, 0.1237, 0.9362, 0.09838, 0.9362, 0.7726, 0.633, 0.7726, 0.9033, 0.7543, 0.8971, 0.7543, 0.6393, 0.03745, 0.8407, 0.03745, 0.9362, 0.001018, 0.9362, 0.001018, 0.8407, 0.5151, 0.8357, 0.4983, 0.8378, 0.5437, 0.6791, 0.5586, 0.6834, 0.6567, 0.6315, 0.7522, 0.6315, 0.7522, 0.7965, 0.6567, 0.7965, 0.8032, 0.6842, 0.82, 0.6863, 0.8635, 0.8386, 0.8485, 0.8429, 0.7955, 0.7204, 0.7799, 0.7204, 0.7726, 0.633, 0.8015, 0.633, 0.7799, 0.816, 0.7955, 0.816, 0.8015, 0.9033, 0.7726, 0.9033, 0.7955, 0.816, 0.7955, 0.7204, 0.8015, 0.633, 0.8015, 0.9033, 0.7799, 0.7204, 0.7799, 0.816, 0.7726, 0.9033, 0.7726, 0.633, 0.3997, 0.8413, 0.4287, 0.8413, 0.4287, 0.9977, 0.3997, 0.9976, 0.9428, 0.4573, 0.9138, 0.4573, 0.9139, 0.4247, 0.9429, 0.4247, 0.3826, 0.7394, 0.3687, 0.7633, 0.2183, 0.7959, 0.2044, 0.767, 0.2044, 0.4541, 0.2183, 0.4252, 0.3687, 0.4578, 0.3826, 0.4816, 0.9429, 0.7603, 0.9139, 0.7603, 0.9138, 0.7276, 0.9428, 0.7276, 0.8476, 0.04576, 0.8766, 0.04576, 0.8766, 0.3739, 0.8476, 0.3739, 0.9443, 0.2071, 0.9733, 0.2071, 0.9733, 0.3634, 0.9443, 0.3634, 0.8768, 0.4135, 0.8479, 0.4135, 0.8476, 0.3739, 0.8766, 0.3739, 0.8943, 0.02445, 0.8941, 0.05335, 0.8766, 0.04576, 0.8768, 0.006111, 0.8941, 0.3663, 0.8943, 0.3952, 0.8768, 0.4135, 0.8766, 0.3739, 0.9604, 0.4398, 0.9603, 0.4636, 0.9428, 0.4573, 0.9429, 0.4247, 0.9603, 0.7214, 0.9604, 0.7452, 0.9429, 0.7603, 0.9428, 0.7276, 0.4461, 0.8457, 0.4461, 0.9948, 0.4287, 0.9977, 0.4287, 0.8413, 0.8941, 0.05335, 0.8941, 0.3663, 0.8766, 0.3739, 0.8766, 0.04576, 0.9733, 0.3634, 0.9733, 0.2071, 0.9906, 0.2099, 0.9906, 0.359, 0.8479, 0.006111, 0.8768, 0.006111, 0.8766, 0.04576, 0.8476, 0.04576, 0.9428, 0.7276, 0.9428, 0.4573, 0.9603, 0.4636, 0.9603, 0.7214, 0.9198, 0.6402, 0.9354, 0.6402, 0.9428, 0.7276, 0.9138, 0.7276, 0.9354, 0.5447, 0.9198, 0.5447, 0.9138, 0.4573, 0.9428, 0.4573, 0.9198, 0.5447, 0.9198, 0.6402, 0.9138, 0.7276, 0.9138, 0.4573, 0.9354, 0.6402, 0.9354, 0.5447, 0.9428, 0.4573, 0.9428, 0.7276, 0.1798, 0.4257, 0.1988, 0.4654, 0.1988, 0.7935, 0.1798, 0.8331, 0.022, 0.7973, 0.002938, 0.7646, 0.002938, 0.4943, 0.022, 0.4616, 0.005811, 0.3739, 0.005811, 0.04576, 0.04351, 0.006111, 0.3555, 0.04199, 0.3932, 0.07465, 0.3932, 0.345, 0.3555, 0.3776, 0.04351, 0.4135, 0.9875, 0.7835, 0.9875, 0.9817, 0.9706, 0.9817, 0.9706, 0.7835, 0.655, 0.6789, 0.655, 0.8771, 0.6382, 0.8771, 0.6382, 0.6789, 0.9875, 0.9817, 0.9875, 0.7835, 0.9996, 0.784, 0.9996, 0.9822, 0.8197, 0.8925, 0.8078, 0.8806, 0.8078, 0.8635, 0.8197, 0.8516, 0.8367, 0.8516, 0.8487, 0.8635, 0.8487, 0.8806, 0.8367, 0.8925, 0.9731, 0.002981, 0.9731, 0.201, 0.9562, 0.201, 0.9562, 0.002981, 0.9615, 0.6213, 0.9615, 0.4231, 0.9784, 0.4231, 0.9784, 0.6213, 0.9851, 0.003703, 0.9851, 0.2017, 0.9731, 0.201, 0.9731, 0.002981, 0.1427, 0.8863, 0.1597, 0.8863, 0.1619, 0.8918, 0.1404, 0.8918, 0.1597, 0.8863, 0.1716, 0.8744, 0.177, 0.8767, 0.1619, 0.8918, 0.9905, 0.4226, 0.9905, 0.6208, 0.9784, 0.6213, 0.9784, 0.4231, 0.9442, 0.2017, 0.9442, 0.003703, 0.9562, 0.002981, 0.9562, 0.201, 0.1716, 0.8574, 0.1597, 0.8455, 0.1619, 0.84, 0.177, 0.8551, 0.4475, 0.8397, 0.4949, 0.8397, 0.4959, 0.855, 0.4484, 0.855, 0.3608, 0.8504, 0.3608, 0.8029, 0.3761, 0.8022, 0.3761, 0.8497, 0.724, 0.8003, 0.724, 0.8479, 0.7086, 0.8472, 0.7086, 0.7997, 0.4949, 0.8916, 0.4475, 0.8916, 0.4484, 0.8764, 0.4959, 0.8764, 0.3975, 0.8022, 0.3975, 0.8497, 0.3761, 0.8497, 0.3761, 0.8022, 0.4959, 0.8764, 0.4484, 0.8764, 0.4484, 0.855, 0.4959, 0.855, 0.6342, 0.8297, 0.6342, 0.8772, 0.6128, 0.8772, 0.6128, 0.8297, 0.724, 0.8479, 0.724, 0.8003, 0.7453, 0.8003, 0.7453, 0.8478, 0.1427, 0.8455, 0.1307, 0.8574, 0.1253, 0.8551, 0.1404, 0.84, 0.1716, 0.8744, 0.1716, 0.8574, 0.177, 0.8551, 0.177, 0.8767, 0.1307, 0.8744, 0.1427, 0.8863, 0.1404, 0.8918, 0.1253, 0.8767, 0.1307, 0.8574, 0.1307, 0.8744, 0.1253, 0.8767, 0.1253, 0.8551, 0.1597, 0.8455, 0.1427, 0.8455, 0.1404, 0.84, 0.1619, 0.84, 0.5008, 0.5365, 0.5008, 0.5581, 0.4947, 0.5607, 0.4947, 0.534, 0.8078, 0.8635, 0.8078, 0.8806, 0.803, 0.8826, 0.803, 0.8615, 0.8367, 0.8925, 0.8487, 0.8806, 0.8535, 0.8826, 0.8388, 0.8973, 0.5375, 0.5214, 0.5159, 0.5214, 0.5133, 0.5153, 0.54, 0.5153, 0.8487, 0.8635, 0.8367, 0.8516, 0.8388, 0.8468, 0.8535, 0.8615, 0.8367, 0.8516, 0.8197, 0.8516, 0.8177, 0.8468, 0.8388, 0.8468, 0.5008, 0.5581, 0.5159, 0.5732, 0.5133, 0.5793, 0.4947, 0.5607, 0.8197, 0.8516, 0.8078, 0.8635, 0.803, 0.8615, 0.8177, 0.8468, 0.5526, 0.5581, 0.5526, 0.5365, 0.5587, 0.534, 0.5587, 0.5606, 0.5159, 0.5214, 0.5008, 0.5365, 0.4947, 0.534, 0.5133, 0.5153, 0.8078, 0.8806, 0.8197, 0.8925, 0.8177, 0.8973, 0.803, 0.8826, 0.5526, 0.5365, 0.5375, 0.5214, 0.54, 0.5153, 0.5587, 0.534, 0.8197, 0.8925, 0.8367, 0.8925, 0.8388, 0.8973, 0.8177, 0.8973, 0.5375, 0.5732, 0.5526, 0.5581, 0.5587, 0.5606, 0.54, 0.5793, 0.8487, 0.8806, 0.8487, 0.8635, 0.8535, 0.8615, 0.8535, 0.8826, 0.5159, 0.5732, 0.5375, 0.5732, 0.54, 0.5793, 0.5133, 0.5793, 0.7003, 0.8016, 0.7073, 0.8191, 0.6807, 0.828, 0.6737, 0.8105, 0.7916, 0.5107, 0.773, 0.492, 0.8428, 0.4227, 0.8615, 0.4413, 0.04408, 0.9661, 0.02325, 0.9661, 0.02325, 0.9381, 0.04408, 0.9381, 0.9694, 0.9422, 0.9428, 0.9333, 0.9359, 0.8272, 0.9592, 0.835, 0.4985, 0.9713, 0.4978, 0.9563, 0.5259, 0.9563, 0.5265, 0.9713, 0.5133, 0.5153, 0.4947, 0.534, 0.4256, 0.4649, 0.4442, 0.4462, 0.7094, 0.8999, 0.7085, 0.885, 0.7366, 0.885, 0.7374, 0.8999, 0.2538, 0.9631, 0.2468, 0.9807, 0.2202, 0.9718, 0.2272, 0.9542, 0.7849, 0.5346, 0.7849, 0.5135, 0.7916, 0.5107, 0.7916, 0.5374, 0.7849, 0.5135, 0.7701, 0.4988, 0.773, 0.492, 0.7916, 0.5107, 0.7491, 0.4988, 0.7344, 0.5135, 0.7276, 0.5107, 0.7463, 0.492, 0.7344, 0.5135, 0.7344, 0.5346, 0.7276, 0.5374, 0.7276, 0.5107, 0.7491, 0.5493, 0.7701, 0.5493, 0.773, 0.556, 0.7463, 0.5561, 0.7701, 0.5493, 0.7849, 0.5346, 0.7916, 0.5374, 0.773, 0.556, 0.7344, 0.5346, 0.7491, 0.5493, 0.7463, 0.5561, 0.7276, 0.5374, 0.7701, 0.4988, 0.7491, 0.4988, 0.7463, 0.492, 0.773, 0.492, 0.5561, 0.9355, 0.5561, 0.9563, 0.528, 0.9563, 0.528, 0.9355, 0.7463, 0.492, 0.7276, 0.5107, 0.6583, 0.4414, 0.677, 0.4227, 0.7085, 0.8642, 0.7094, 0.8493, 0.7374, 0.8493, 0.7366, 0.8642, 0.7085, 0.885, 0.7085, 0.8642, 0.7366, 0.8642, 0.7366, 0.885, 0.9098, 0.7832, 0.9166, 0.8009, 0.89, 0.8098, 0.8832, 0.7921, 0.4978, 0.9563, 0.4978, 0.9355, 0.5259, 0.9355, 0.5259, 0.9563, 0.5561, 0.9563, 0.5555, 0.9713, 0.5274, 0.9713, 0.528, 0.9563, 0.9694, 0.9422, 0.9626, 0.96, 0.936, 0.9511, 0.9428, 0.9333, 0.6101, 0.6494, 0.6287, 0.6307, 0.6515, 0.6535, 0.6329, 0.6722, 0.1843, 0.9105, 0.1843, 0.8841, 0.2006, 0.883, 0.2006, 0.9116, 0.6017, 0.7238, 0.5774, 0.7209, 0.5812, 0.6889, 0.6056, 0.6918, 0.8831, 0.9159, 0.8933, 0.9465, 0.8811, 0.96, 0.8653, 0.9124, 0.4947, 0.5607, 0.5133, 0.5793, 0.4442, 0.6494, 0.4256, 0.6307, 0.89, 0.8098, 0.9166, 0.8009, 0.9064, 0.9081, 0.8831, 0.9159, 0.773, 0.556, 0.7916, 0.5374, 0.8615, 0.6072, 0.8428, 0.6259, 0.2538, 0.9631, 0.2272, 0.9542, 0.2204, 0.8482, 0.2436, 0.8559, 0.3595, 0.9629, 0.3329, 0.954, 0.326, 0.8479, 0.3493, 0.8557, 0.7276, 0.5374, 0.7463, 0.5561, 0.677, 0.6259, 0.6583, 0.6072, 0.28, 0.8127, 0.3067, 0.8039, 0.2965, 0.911, 0.2732, 0.9188, 0.585, 0.8402, 0.6116, 0.8314, 0.6014, 0.9386, 0.5781, 0.9463, 0.54, 0.5793, 0.5587, 0.5606, 0.6287, 0.6307, 0.6101, 0.6494, 0.6807, 0.828, 0.7073, 0.8191, 0.6971, 0.9263, 0.6738, 0.9341, 0.6334, 0.8267, 0.6056, 0.8234, 0.5774, 0.7209, 0.6017, 0.7238, 0.5587, 0.534, 0.54, 0.5153, 0.6101, 0.4462, 0.6287, 0.4648, 0.1555, 0.8932, 0.1819, 0.8932, 0.1819, 0.9177, 0.1555, 0.9177, 0.499, 0.8936, 0.5254, 0.8936, 0.5254, 0.9182, 0.499, 0.9182, 0.126, 0.8932, 0.1525, 0.8932, 0.1525, 0.9177, 0.126, 0.9177, 0.5284, 0.8936, 0.5548, 0.8936, 0.5548, 0.9182, 0.5284, 0.9182, 0.8105, 0.9261, 0.8105, 0.8996, 0.8266, 0.8985, 0.8266, 0.9271, 0.6287, 0.4648, 0.6101, 0.4462, 0.6329, 0.4234, 0.6515, 0.442, 0.4802, 0.9203, 0.4802, 0.8939, 0.4963, 0.8928, 0.4963, 0.9215, 0.4442, 0.4462, 0.4256, 0.4649, 0.4028, 0.4421, 0.4214, 0.4234, 0.6738, 0.9341, 0.6971, 0.9263, 0.7073, 0.9569, 0.684, 0.9647, 0.4256, 0.6307, 0.4442, 0.6494, 0.4214, 0.6722, 0.4028, 0.6536, 0.9592, 0.835, 0.9359, 0.8272, 0.9461, 0.7966, 0.9694, 0.8044, 0.2436, 0.8559, 0.2204, 0.8482, 0.2306, 0.8176, 0.2538, 0.8253, 0.8831, 0.9159, 0.9064, 0.9081, 0.9166, 0.9387, 0.8933, 0.9465, 0.2732, 0.9188, 0.2965, 0.911, 0.3067, 0.9416, 0.2834, 0.9494, 0.3493, 0.8557, 0.326, 0.8479, 0.3362, 0.8173, 0.3595, 0.8251, 0.5781, 0.9463, 0.6014, 0.9386, 0.6116, 0.9691, 0.5883, 0.9769, 0.06359, 0.938, 0.06359, 0.9602, 0.04467, 0.9602, 0.04467, 0.938, 0.7085, 0.9434, 0.7085, 0.9013, 0.7274, 0.9013, 0.7351, 0.909, 0.7351, 0.9357, 0.7274, 0.9434, 0.9523, 0.3775, 0.9745, 0.3775, 0.9745, 0.4042, 0.9523, 0.4042, 0.7814, 0.9501, 0.7814, 0.908, 0.8003, 0.908, 0.808, 0.9157, 0.808, 0.9424, 0.8003, 0.9501, 0.126, 0.9177, 0.1525, 0.9177, 0.1536, 0.934, 0.1249, 0.934, 0.9461, 0.7966, 0.9359, 0.8272, 0.9181, 0.8307, 0.934, 0.7832, 0.7357, 0.9286, 0.7357, 0.9022, 0.7519, 0.9011, 0.7519, 0.9297, 0.2732, 0.9188, 0.2834, 0.9494, 0.2712, 0.9629, 0.2554, 0.9154, 0.499, 0.9182, 0.5254, 0.9182, 0.5265, 0.9343, 0.4978, 0.9343, 0.5812, 0.6889, 0.5774, 0.7209, 0.5606, 0.7279, 0.5665, 0.6782, 0.1555, 0.9177, 0.1819, 0.9177, 0.1831, 0.9339, 0.1544, 0.9339, 0.5284, 0.9182, 0.5548, 0.9182, 0.5559, 0.9343, 0.5273, 0.9343, 0.5781, 0.9463, 0.5883, 0.9769, 0.5762, 0.9904, 0.5603, 0.9429, 0.6738, 0.9341, 0.684, 0.9647, 0.6719, 0.9781, 0.656, 0.9306, 0.2306, 0.8176, 0.2204, 0.8482, 0.2025, 0.8516, 0.2184, 0.8041, 0.3362, 0.8173, 0.326, 0.8479, 0.3082, 0.8514, 0.3241, 0.8039, 0.6294, 0.9269, 0.6516, 0.9269, 0.6548, 0.9309, 0.6262, 0.9309, 0.4727, 0.8972, 0.4504, 0.8972, 0.4472, 0.8931, 0.4758, 0.8931, 0.3944, 0.8559, 0.3722, 0.8559, 0.369, 0.8518, 0.3976, 0.8518, 0.9209, 0.3657, 0.8987, 0.3657, 0.8955, 0.3617, 0.9241, 0.3617, 0.6516, 0.8848, 0.6294, 0.8848, 0.6262, 0.8808, 0.6548, 0.8808, 0.4504, 0.9392, 0.4727, 0.9392, 0.4758, 0.9432, 0.4472, 0.9432, 0.3722, 0.8979, 0.3944, 0.8979, 0.3976, 0.9019, 0.369, 0.9019, 0.8987, 0.4077, 0.9209, 0.4077, 0.9241, 0.4118, 0.8955, 0.4118, 0.6294, 0.8848, 0.6294, 0.9269, 0.6262, 0.9309, 0.6262, 0.8808, 0.6516, 0.9269, 0.6516, 0.8848, 0.6548, 0.8808, 0.6548, 0.9309, 0.4727, 0.9392, 0.4727, 0.8972, 0.4758, 0.8931, 0.4758, 0.9432, 0.4504, 0.8972, 0.4504, 0.9392, 0.4472, 0.9432, 0.4472, 0.8931, 0.3944, 0.8979, 0.3944, 0.8559, 0.3976, 0.8518, 0.3976, 0.9019, 0.3722, 0.8559, 0.3722, 0.8979, 0.369, 0.9019, 0.369, 0.8518, 0.9209, 0.4077, 0.9209, 0.3657, 0.9241, 0.3617, 0.9241, 0.4118, 0.8987, 0.3657, 0.8987, 0.4077, 0.8955, 0.4118, 0.8955, 0.3617, 0.6262, 0.9743, 0.6262, 0.9323, 0.6451, 0.9323, 0.6527, 0.94, 0.6527, 0.9666, 0.6451, 0.9743, 0.3711, 0.9454, 0.3711, 0.9033, 0.39, 0.9033, 0.3977, 0.911, 0.3977, 0.9377, 0.39, 0.9454, 0.754, 0.9501, 0.754, 0.908, 0.7729, 0.908, 0.7806, 0.9157, 0.7806, 0.9424, 0.7729, 0.9501, 0.9515, 0.3698, 0.9515, 0.4119, 0.9326, 0.4119, 0.9249, 0.4042, 0.9249, 0.3775, 0.9326, 0.3698, 0.2004, 0.8742, 0.1782, 0.8742, 0.1782, 0.8476, 0.2004, 0.8476, 0.1314, 0.943, 0.1537, 0.943, 0.1537, 0.9697, 0.1314, 0.9697, 0.1817, 0.9572, 0.1817, 0.9349, 0.2006, 0.9349, 0.2006, 0.9572, 0.7084, 0.9666, 0.7084, 0.9443, 0.7273, 0.9443, 0.7273, 0.9666, 0.8271, 0.964, 0.8271, 0.9417, 0.846, 0.9417, 0.846, 0.964, 0.08911, 0.938, 0.08911, 0.9602, 0.07019, 0.9602, 0.07019, 0.938, 0.4774, 0.9445, 0.4774, 0.9222, 0.4963, 0.9222, 0.4963, 0.9445, 0.1544, 0.9772, 0.1544, 0.9352, 0.1733, 0.9352, 0.181, 0.9429, 0.181, 0.9695, 0.1733, 0.9772, 0.0226, 0.9727, 0.000334, 0.9727, 0.000334, 0.946, 0.0226, 0.946, 0.4571, 0.9666, 0.4571, 0.9443, 0.476, 0.9443, 0.476, 0.9666, 0.8538, 0.8987, 0.8538, 0.9407, 0.8349, 0.9407, 0.8272, 0.933, 0.8272, 0.9064, 0.8349, 0.8987, 0.000334, 0.9727, 0.0226, 0.9727, 0.0226, 0.9803, 0.000334, 0.9803, 0.9745, 0.3775, 0.9523, 0.3775, 0.9523, 0.3698, 0.9746, 0.3698, 0.1537, 0.943, 0.1314, 0.943, 0.1314, 0.9353, 0.1537, 0.9353, 0.1782, 0.8742, 0.2004, 0.8742, 0.2005, 0.8819, 0.1782, 0.8819, 0.000334, 0.9383, 0.0226, 0.9383, 0.0226, 0.946, 0.000334, 0.946, 0.9746, 0.4119, 0.9523, 0.4119, 0.9523, 0.4042, 0.9745, 0.4042, 0.1537, 0.9773, 0.1314, 0.9773, 0.1314, 0.9697, 0.1537, 0.9697, 0.1782, 0.8399, 0.2005, 0.8399, 0.2004, 0.8476, 0.1782, 0.8476, 0.1053, 0.9602, 0.1053, 0.938, 0.1242, 0.938, 0.1242, 0.9602])
me_cube_002.use_remesh_fix_poles = True
me_cube_002.use_remesh_preserve_attributes = False
me_cube_002.use_mirror_vertex_groups = False
me_cube_002.update()
me_cube = bpy.data.meshes.new('Cube')
me_cube.from_pydata([(-0.2119, -0.2119, -0.06983), (-0.2119, -0.2119, 0.2207), (-0.2119, 0.2119, -0.06983), (-0.2119, 0.2119, 0.2207), (0.2119, -0.2119, -0.06983), (0.2119, -0.2119, 0.2207), (0.2119, 0.2119, -0.06983), (0.2119, 0.2119, 0.2207), (-0.6355, -0.6355, 0.4807), (-0.6355, 0.6355, 0.4807), (0.6355, 0.6355, 0.4807), (0.6355, -0.6355, 0.4734)], [], [(0, 1, 3, 2), (2, 3, 7, 6), (6, 7, 5, 4), (4, 5, 1, 0), (2, 6, 4, 0), (3, 1, 8, 9), (10, 9, 8, 11), (7, 3, 9, 10), (8, 1, 11), (5, 7, 11), (11, 7, 10), (1, 5, 11)])
_uv = me_cube.uv_layers.new(name='UVMap')
_uv.uv.foreach_set('vector', [0.375, 0.0, 0.625, 0.0, 0.625, 0.25, 0.375, 0.25, 0.375, 0.25, 0.625, 0.25, 0.625, 0.5, 0.375, 0.5, 0.375, 0.5, 0.625, 0.5, 0.625, 0.75, 0.375, 0.75, 0.375, 0.75, 0.625, 0.75, 0.625, 1.0, 0.375, 1.0, 0.125, 0.5, 0.375, 0.5, 0.375, 0.75, 0.125, 0.75, 0.625, 0.25, 0.625, 0.0, 0.625, 0.0, 0.625, 0.25, 0.625, 0.5, 0.875, 0.5, 0.875, 0.75, 0.625, 0.75, 0.625, 0.5, 0.625, 0.25, 0.625, 0.25, 0.625, 0.5, 0.625, 0.0, 0.625, 0.0, 0.625, 0.75, 0.625, 0.75, 0.625, 0.5, 0.625, 0.75, 0.625, 0.75, 0.625, 0.5, 0.625, 0.5, 0.625, 0.0, 0.625, 0.75, 0.625, 0.75])
me_cube.use_remesh_fix_poles = True
me_cube.use_remesh_preserve_attributes = False
me_cube.use_mirror_vertex_groups = False
me_cube.update()

# ---- objects
ob_table = bpy.data.objects.new('table', me_cube_001)
ob_chair = bpy.data.objects.new('chair', me_cube_002)
ob_cube = bpy.data.objects.new('Cube', me_cube)

# ---- transforms, parenting, visibility, modifiers, constraints
ob_table.location = (-2.064, 0.0, 0.0)
ob_table.lineart.crease_threshold = 0.0
ob_chair.location = (-1.257, 0.0, 0.0)
ob_chair.lineart.crease_threshold = 0.0
ob_cube.location = (0.0, 0.0, 0.0)
ob_cube.lineart.crease_threshold = 0.0

# ---- collection membership
col_collection.objects.link(ob_table)
col_collection.objects.link(ob_chair)
col_collection.objects.link(ob_cube)

# ---- scene / render settings (as saved in the file)
scene.frame_start = 1; scene.frame_end = 250; scene.frame_set(1)
scene.render.engine = 'BLENDER_EEVEE_NEXT'
scene.cycles.samples = 128
scene.cycles.sampling_pattern = 'TABULATED_SOBOL'
scene.cycles.use_adaptive_sampling = False
scene.cycles.use_light_tree = False
scene.view_settings.view_transform = 'Filmic'
bpy.context.view_layer.update()

# ---- added for rendering (the .blend has no active camera and no usable light): camera, sun
cam_auto = bpy.data.cameras.new('AutoCamera')
cam_auto.lens = 50.0
cam_auto.sensor_width = 36.0
cam_auto.clip_end = 1000.0
ob_auto_camera = bpy.data.objects.new('AutoCamera', cam_auto)
scene.collection.objects.link(ob_auto_camera)
ob_auto_camera.location = (2.27253, -3.79427, 2.89643)
ob_auto_camera.rotation_euler = (1.09748, -7.21219e-08, 0.694738)
scene.camera = ob_auto_camera
light_auto_sun = bpy.data.lights.new('AutoSun', 'SUN')
light_auto_sun.energy = 3.0
light_auto_sun.angle = 0.0523599
ob_auto_sun = bpy.data.objects.new('AutoSun', light_auto_sun)
scene.collection.objects.link(ob_auto_sun)
ob_auto_sun.rotation_euler = (0.872665, 0.174533, 0.523599)
bpy.context.view_layer.update()
